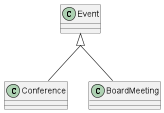

The diagram above was rendered by PlantUML. Its source (embedded in the PNG):
@startuml
    class Event{
    }
    class Conference{
    }
    class BoardMeeting{
    }
   


    

    skinparam groupInheritance 2
        Event <|-- Conference
        Event <|-- BoardMeeting

    

@enduml